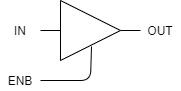

The diagram above was exported from draw.io. Its source (the exported page's mxGraphModel, read from the mxfile embedded in the PNG):
<mxGraphModel dx="717" dy="674" grid="1" gridSize="10" guides="1" tooltips="1" connect="1" arrows="1" fold="1" page="1" pageScale="1" pageWidth="827" pageHeight="1169" math="0" shadow="0">
  <root>
    <mxCell id="MCmtxRLjcCQqXQ8PoQaL-0" />
    <mxCell id="MCmtxRLjcCQqXQ8PoQaL-1" parent="MCmtxRLjcCQqXQ8PoQaL-0" />
    <mxCell id="MCmtxRLjcCQqXQ8PoQaL-2" value="" style="verticalLabelPosition=bottom;shadow=0;dashed=0;align=center;html=1;verticalAlign=top;shape=mxgraph.electrical.logic_gates.buffer2;" vertex="1" parent="MCmtxRLjcCQqXQ8PoQaL-1">
      <mxGeometry x="60" y="40" width="100" height="60" as="geometry" />
    </mxCell>
    <mxCell id="MCmtxRLjcCQqXQ8PoQaL-3" value="IN" style="text;html=1;strokeColor=none;fillColor=none;align=center;verticalAlign=middle;whiteSpace=wrap;rounded=0;" vertex="1" parent="MCmtxRLjcCQqXQ8PoQaL-1">
      <mxGeometry x="20" y="60" width="40" height="20" as="geometry" />
    </mxCell>
    <mxCell id="MCmtxRLjcCQqXQ8PoQaL-4" value="OUT" style="text;html=1;strokeColor=none;fillColor=none;align=center;verticalAlign=middle;whiteSpace=wrap;rounded=0;" vertex="1" parent="MCmtxRLjcCQqXQ8PoQaL-1">
      <mxGeometry x="160" y="60" width="40" height="20" as="geometry" />
    </mxCell>
    <mxCell id="MCmtxRLjcCQqXQ8PoQaL-5" value="" style="endArrow=none;html=1;entryX=0.51;entryY=0.767;entryDx=0;entryDy=0;entryPerimeter=0;" edge="1" parent="MCmtxRLjcCQqXQ8PoQaL-1" target="MCmtxRLjcCQqXQ8PoQaL-2">
      <mxGeometry width="50" height="50" relative="1" as="geometry">
        <mxPoint x="60" y="120" as="sourcePoint" />
        <mxPoint x="70" y="120" as="targetPoint" />
        <Array as="points">
          <mxPoint x="110" y="120" />
        </Array>
      </mxGeometry>
    </mxCell>
    <mxCell id="MCmtxRLjcCQqXQ8PoQaL-6" value="ENB" style="text;html=1;strokeColor=none;fillColor=none;align=center;verticalAlign=middle;whiteSpace=wrap;rounded=0;" vertex="1" parent="MCmtxRLjcCQqXQ8PoQaL-1">
      <mxGeometry x="20" y="110" width="40" height="20" as="geometry" />
    </mxCell>
  </root>
</mxGraphModel>